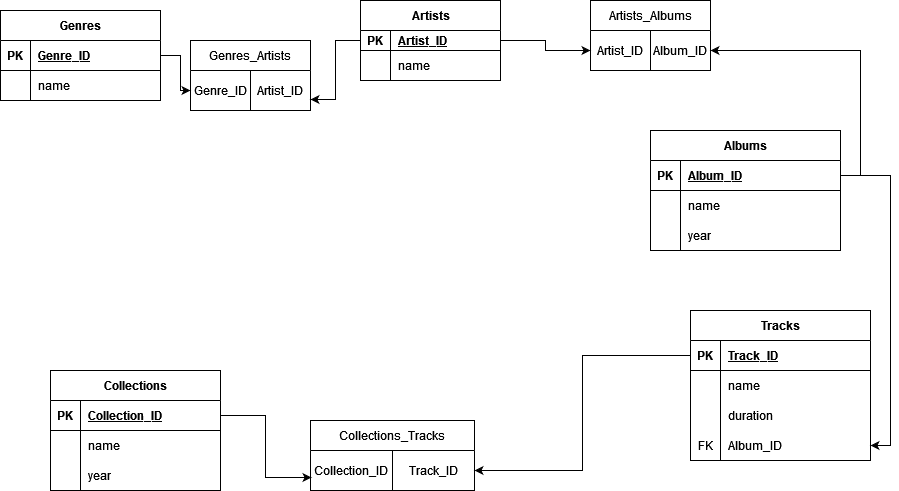

The diagram above was exported from draw.io. Its source (the exported page's mxGraphModel, read from the mxfile embedded in the PNG):
<mxGraphModel dx="1050" dy="558" grid="1" gridSize="10" guides="1" tooltips="1" connect="1" arrows="1" fold="1" page="1" pageScale="1" pageWidth="827" pageHeight="1169" math="0" shadow="0">
  <root>
    <mxCell id="0" />
    <mxCell id="1" parent="0" />
    <mxCell id="HYd-CUO7gpQop9DXQ-Xp-26" style="edgeStyle=orthogonalEdgeStyle;rounded=0;orthogonalLoop=1;jettySize=auto;html=1;entryX=0;entryY=0.5;entryDx=0;entryDy=0;exitX=1;exitY=0.5;exitDx=0;exitDy=0;" parent="1" source="LGAPjEYjnE-ampmEx1Rb-18" target="HYd-CUO7gpQop9DXQ-Xp-20" edge="1">
      <mxGeometry relative="1" as="geometry" />
    </mxCell>
    <mxCell id="LGAPjEYjnE-ampmEx1Rb-17" value="Genres" style="shape=table;startSize=30;container=1;collapsible=1;childLayout=tableLayout;fixedRows=1;rowLines=0;fontStyle=1;align=center;resizeLast=1;html=1;" parent="1" vertex="1">
      <mxGeometry y="20" width="160" height="90" as="geometry" />
    </mxCell>
    <mxCell id="LGAPjEYjnE-ampmEx1Rb-18" value="" style="shape=tableRow;horizontal=0;startSize=0;swimlaneHead=0;swimlaneBody=0;fillColor=none;collapsible=0;dropTarget=0;points=[[0,0.5],[1,0.5]];portConstraint=eastwest;top=0;left=0;right=0;bottom=1;" parent="LGAPjEYjnE-ampmEx1Rb-17" vertex="1">
      <mxGeometry y="30" width="160" height="30" as="geometry" />
    </mxCell>
    <mxCell id="LGAPjEYjnE-ampmEx1Rb-19" value="PK" style="shape=partialRectangle;connectable=0;fillColor=none;top=0;left=0;bottom=0;right=0;fontStyle=1;overflow=hidden;whiteSpace=wrap;html=1;" parent="LGAPjEYjnE-ampmEx1Rb-18" vertex="1">
      <mxGeometry width="30" height="30" as="geometry">
        <mxRectangle width="30" height="30" as="alternateBounds" />
      </mxGeometry>
    </mxCell>
    <mxCell id="LGAPjEYjnE-ampmEx1Rb-20" value="Genre_ID" style="shape=partialRectangle;connectable=0;fillColor=none;top=0;left=0;bottom=0;right=0;align=left;spacingLeft=6;fontStyle=5;overflow=hidden;whiteSpace=wrap;html=1;" parent="LGAPjEYjnE-ampmEx1Rb-18" vertex="1">
      <mxGeometry x="30" width="130" height="30" as="geometry">
        <mxRectangle width="130" height="30" as="alternateBounds" />
      </mxGeometry>
    </mxCell>
    <mxCell id="LGAPjEYjnE-ampmEx1Rb-21" value="" style="shape=tableRow;horizontal=0;startSize=0;swimlaneHead=0;swimlaneBody=0;fillColor=none;collapsible=0;dropTarget=0;points=[[0,0.5],[1,0.5]];portConstraint=eastwest;top=0;left=0;right=0;bottom=0;" parent="LGAPjEYjnE-ampmEx1Rb-17" vertex="1">
      <mxGeometry y="60" width="160" height="30" as="geometry" />
    </mxCell>
    <mxCell id="LGAPjEYjnE-ampmEx1Rb-22" value="" style="shape=partialRectangle;connectable=0;fillColor=none;top=0;left=0;bottom=0;right=0;editable=1;overflow=hidden;whiteSpace=wrap;html=1;" parent="LGAPjEYjnE-ampmEx1Rb-21" vertex="1">
      <mxGeometry width="30" height="30" as="geometry">
        <mxRectangle width="30" height="30" as="alternateBounds" />
      </mxGeometry>
    </mxCell>
    <mxCell id="LGAPjEYjnE-ampmEx1Rb-23" value="name" style="shape=partialRectangle;connectable=0;fillColor=none;top=0;left=0;bottom=0;right=0;align=left;spacingLeft=6;overflow=hidden;whiteSpace=wrap;html=1;" parent="LGAPjEYjnE-ampmEx1Rb-21" vertex="1">
      <mxGeometry x="30" width="130" height="30" as="geometry">
        <mxRectangle width="130" height="30" as="alternateBounds" />
      </mxGeometry>
    </mxCell>
    <mxCell id="LGAPjEYjnE-ampmEx1Rb-30" value="Artists" style="shape=table;startSize=30;container=1;collapsible=1;childLayout=tableLayout;fixedRows=1;rowLines=0;fontStyle=1;align=center;resizeLast=1;html=1;" parent="1" vertex="1">
      <mxGeometry x="360" y="10" width="140" height="80" as="geometry" />
    </mxCell>
    <mxCell id="LGAPjEYjnE-ampmEx1Rb-31" value="" style="shape=tableRow;horizontal=0;startSize=0;swimlaneHead=0;swimlaneBody=0;fillColor=none;collapsible=0;dropTarget=0;points=[[0,0.5],[1,0.5]];portConstraint=eastwest;top=0;left=0;right=0;bottom=1;" parent="LGAPjEYjnE-ampmEx1Rb-30" vertex="1">
      <mxGeometry y="30" width="140" height="20" as="geometry" />
    </mxCell>
    <mxCell id="LGAPjEYjnE-ampmEx1Rb-32" value="PK" style="shape=partialRectangle;connectable=0;fillColor=none;top=0;left=0;bottom=0;right=0;fontStyle=1;overflow=hidden;whiteSpace=wrap;html=1;" parent="LGAPjEYjnE-ampmEx1Rb-31" vertex="1">
      <mxGeometry width="30" height="20" as="geometry">
        <mxRectangle width="30" height="20" as="alternateBounds" />
      </mxGeometry>
    </mxCell>
    <mxCell id="LGAPjEYjnE-ampmEx1Rb-33" value="Artist_ID" style="shape=partialRectangle;connectable=0;fillColor=none;top=0;left=0;bottom=0;right=0;align=left;spacingLeft=6;fontStyle=5;overflow=hidden;whiteSpace=wrap;html=1;" parent="LGAPjEYjnE-ampmEx1Rb-31" vertex="1">
      <mxGeometry x="30" width="110" height="20" as="geometry">
        <mxRectangle width="110" height="20" as="alternateBounds" />
      </mxGeometry>
    </mxCell>
    <mxCell id="LGAPjEYjnE-ampmEx1Rb-34" value="" style="shape=tableRow;horizontal=0;startSize=0;swimlaneHead=0;swimlaneBody=0;fillColor=none;collapsible=0;dropTarget=0;points=[[0,0.5],[1,0.5]];portConstraint=eastwest;top=0;left=0;right=0;bottom=0;" parent="LGAPjEYjnE-ampmEx1Rb-30" vertex="1">
      <mxGeometry y="50" width="140" height="30" as="geometry" />
    </mxCell>
    <mxCell id="LGAPjEYjnE-ampmEx1Rb-35" value="" style="shape=partialRectangle;connectable=0;fillColor=none;top=0;left=0;bottom=0;right=0;editable=1;overflow=hidden;whiteSpace=wrap;html=1;" parent="LGAPjEYjnE-ampmEx1Rb-34" vertex="1">
      <mxGeometry width="30" height="30" as="geometry">
        <mxRectangle width="30" height="30" as="alternateBounds" />
      </mxGeometry>
    </mxCell>
    <mxCell id="LGAPjEYjnE-ampmEx1Rb-36" value="name" style="shape=partialRectangle;connectable=0;fillColor=none;top=0;left=0;bottom=0;right=0;align=left;spacingLeft=6;overflow=hidden;whiteSpace=wrap;html=1;" parent="LGAPjEYjnE-ampmEx1Rb-34" vertex="1">
      <mxGeometry x="30" width="110" height="30" as="geometry">
        <mxRectangle width="110" height="30" as="alternateBounds" />
      </mxGeometry>
    </mxCell>
    <mxCell id="LGAPjEYjnE-ampmEx1Rb-43" value="Albums" style="shape=table;startSize=30;container=1;collapsible=1;childLayout=tableLayout;fixedRows=1;rowLines=0;fontStyle=1;align=center;resizeLast=1;html=1;" parent="1" vertex="1">
      <mxGeometry x="650" y="140" width="190" height="120" as="geometry" />
    </mxCell>
    <mxCell id="LGAPjEYjnE-ampmEx1Rb-44" value="" style="shape=tableRow;horizontal=0;startSize=0;swimlaneHead=0;swimlaneBody=0;fillColor=none;collapsible=0;dropTarget=0;points=[[0,0.5],[1,0.5]];portConstraint=eastwest;top=0;left=0;right=0;bottom=1;" parent="LGAPjEYjnE-ampmEx1Rb-43" vertex="1">
      <mxGeometry y="30" width="190" height="30" as="geometry" />
    </mxCell>
    <mxCell id="LGAPjEYjnE-ampmEx1Rb-45" value="PK" style="shape=partialRectangle;connectable=0;fillColor=none;top=0;left=0;bottom=0;right=0;fontStyle=1;overflow=hidden;whiteSpace=wrap;html=1;" parent="LGAPjEYjnE-ampmEx1Rb-44" vertex="1">
      <mxGeometry width="30" height="30" as="geometry">
        <mxRectangle width="30" height="30" as="alternateBounds" />
      </mxGeometry>
    </mxCell>
    <mxCell id="LGAPjEYjnE-ampmEx1Rb-46" value="Album_ID" style="shape=partialRectangle;connectable=0;fillColor=none;top=0;left=0;bottom=0;right=0;align=left;spacingLeft=6;fontStyle=5;overflow=hidden;whiteSpace=wrap;html=1;" parent="LGAPjEYjnE-ampmEx1Rb-44" vertex="1">
      <mxGeometry x="30" width="160" height="30" as="geometry">
        <mxRectangle width="160" height="30" as="alternateBounds" />
      </mxGeometry>
    </mxCell>
    <mxCell id="LGAPjEYjnE-ampmEx1Rb-47" value="" style="shape=tableRow;horizontal=0;startSize=0;swimlaneHead=0;swimlaneBody=0;fillColor=none;collapsible=0;dropTarget=0;points=[[0,0.5],[1,0.5]];portConstraint=eastwest;top=0;left=0;right=0;bottom=0;" parent="LGAPjEYjnE-ampmEx1Rb-43" vertex="1">
      <mxGeometry y="60" width="190" height="30" as="geometry" />
    </mxCell>
    <mxCell id="LGAPjEYjnE-ampmEx1Rb-48" value="" style="shape=partialRectangle;connectable=0;fillColor=none;top=0;left=0;bottom=0;right=0;editable=1;overflow=hidden;whiteSpace=wrap;html=1;" parent="LGAPjEYjnE-ampmEx1Rb-47" vertex="1">
      <mxGeometry width="30" height="30" as="geometry">
        <mxRectangle width="30" height="30" as="alternateBounds" />
      </mxGeometry>
    </mxCell>
    <mxCell id="LGAPjEYjnE-ampmEx1Rb-49" value="name" style="shape=partialRectangle;connectable=0;fillColor=none;top=0;left=0;bottom=0;right=0;align=left;spacingLeft=6;overflow=hidden;whiteSpace=wrap;html=1;" parent="LGAPjEYjnE-ampmEx1Rb-47" vertex="1">
      <mxGeometry x="30" width="160" height="30" as="geometry">
        <mxRectangle width="160" height="30" as="alternateBounds" />
      </mxGeometry>
    </mxCell>
    <mxCell id="LGAPjEYjnE-ampmEx1Rb-50" value="" style="shape=tableRow;horizontal=0;startSize=0;swimlaneHead=0;swimlaneBody=0;fillColor=none;collapsible=0;dropTarget=0;points=[[0,0.5],[1,0.5]];portConstraint=eastwest;top=0;left=0;right=0;bottom=0;" parent="LGAPjEYjnE-ampmEx1Rb-43" vertex="1">
      <mxGeometry y="90" width="190" height="30" as="geometry" />
    </mxCell>
    <mxCell id="LGAPjEYjnE-ampmEx1Rb-51" value="" style="shape=partialRectangle;connectable=0;fillColor=none;top=0;left=0;bottom=0;right=0;editable=1;overflow=hidden;whiteSpace=wrap;html=1;" parent="LGAPjEYjnE-ampmEx1Rb-50" vertex="1">
      <mxGeometry width="30" height="30" as="geometry">
        <mxRectangle width="30" height="30" as="alternateBounds" />
      </mxGeometry>
    </mxCell>
    <mxCell id="LGAPjEYjnE-ampmEx1Rb-52" value="year" style="shape=partialRectangle;connectable=0;fillColor=none;top=0;left=0;bottom=0;right=0;align=left;spacingLeft=6;overflow=hidden;whiteSpace=wrap;html=1;" parent="LGAPjEYjnE-ampmEx1Rb-50" vertex="1">
      <mxGeometry x="30" width="160" height="30" as="geometry">
        <mxRectangle width="160" height="30" as="alternateBounds" />
      </mxGeometry>
    </mxCell>
    <mxCell id="LGAPjEYjnE-ampmEx1Rb-58" value="Tracks" style="shape=table;startSize=30;container=1;collapsible=1;childLayout=tableLayout;fixedRows=1;rowLines=0;fontStyle=1;align=center;resizeLast=1;html=1;" parent="1" vertex="1">
      <mxGeometry x="690" y="320" width="180" height="150" as="geometry" />
    </mxCell>
    <mxCell id="LGAPjEYjnE-ampmEx1Rb-59" value="" style="shape=tableRow;horizontal=0;startSize=0;swimlaneHead=0;swimlaneBody=0;fillColor=none;collapsible=0;dropTarget=0;points=[[0,0.5],[1,0.5]];portConstraint=eastwest;top=0;left=0;right=0;bottom=1;" parent="LGAPjEYjnE-ampmEx1Rb-58" vertex="1">
      <mxGeometry y="30" width="180" height="30" as="geometry" />
    </mxCell>
    <mxCell id="LGAPjEYjnE-ampmEx1Rb-60" value="PK" style="shape=partialRectangle;connectable=0;fillColor=none;top=0;left=0;bottom=0;right=0;fontStyle=1;overflow=hidden;whiteSpace=wrap;html=1;" parent="LGAPjEYjnE-ampmEx1Rb-59" vertex="1">
      <mxGeometry width="30" height="30" as="geometry">
        <mxRectangle width="30" height="30" as="alternateBounds" />
      </mxGeometry>
    </mxCell>
    <mxCell id="LGAPjEYjnE-ampmEx1Rb-61" value="Track_ID" style="shape=partialRectangle;connectable=0;fillColor=none;top=0;left=0;bottom=0;right=0;align=left;spacingLeft=6;fontStyle=5;overflow=hidden;whiteSpace=wrap;html=1;" parent="LGAPjEYjnE-ampmEx1Rb-59" vertex="1">
      <mxGeometry x="30" width="150" height="30" as="geometry">
        <mxRectangle width="150" height="30" as="alternateBounds" />
      </mxGeometry>
    </mxCell>
    <mxCell id="LGAPjEYjnE-ampmEx1Rb-62" value="" style="shape=tableRow;horizontal=0;startSize=0;swimlaneHead=0;swimlaneBody=0;fillColor=none;collapsible=0;dropTarget=0;points=[[0,0.5],[1,0.5]];portConstraint=eastwest;top=0;left=0;right=0;bottom=0;" parent="LGAPjEYjnE-ampmEx1Rb-58" vertex="1">
      <mxGeometry y="60" width="180" height="30" as="geometry" />
    </mxCell>
    <mxCell id="LGAPjEYjnE-ampmEx1Rb-63" value="" style="shape=partialRectangle;connectable=0;fillColor=none;top=0;left=0;bottom=0;right=0;editable=1;overflow=hidden;whiteSpace=wrap;html=1;" parent="LGAPjEYjnE-ampmEx1Rb-62" vertex="1">
      <mxGeometry width="30" height="30" as="geometry">
        <mxRectangle width="30" height="30" as="alternateBounds" />
      </mxGeometry>
    </mxCell>
    <mxCell id="LGAPjEYjnE-ampmEx1Rb-64" value="name" style="shape=partialRectangle;connectable=0;fillColor=none;top=0;left=0;bottom=0;right=0;align=left;spacingLeft=6;overflow=hidden;whiteSpace=wrap;html=1;" parent="LGAPjEYjnE-ampmEx1Rb-62" vertex="1">
      <mxGeometry x="30" width="150" height="30" as="geometry">
        <mxRectangle width="150" height="30" as="alternateBounds" />
      </mxGeometry>
    </mxCell>
    <mxCell id="LGAPjEYjnE-ampmEx1Rb-65" value="" style="shape=tableRow;horizontal=0;startSize=0;swimlaneHead=0;swimlaneBody=0;fillColor=none;collapsible=0;dropTarget=0;points=[[0,0.5],[1,0.5]];portConstraint=eastwest;top=0;left=0;right=0;bottom=0;" parent="LGAPjEYjnE-ampmEx1Rb-58" vertex="1">
      <mxGeometry y="90" width="180" height="30" as="geometry" />
    </mxCell>
    <mxCell id="LGAPjEYjnE-ampmEx1Rb-66" value="" style="shape=partialRectangle;connectable=0;fillColor=none;top=0;left=0;bottom=0;right=0;editable=1;overflow=hidden;whiteSpace=wrap;html=1;" parent="LGAPjEYjnE-ampmEx1Rb-65" vertex="1">
      <mxGeometry width="30" height="30" as="geometry">
        <mxRectangle width="30" height="30" as="alternateBounds" />
      </mxGeometry>
    </mxCell>
    <mxCell id="LGAPjEYjnE-ampmEx1Rb-67" value="duration&lt;span style=&quot;white-space: pre;&quot;&gt; &lt;/span&gt;" style="shape=partialRectangle;connectable=0;fillColor=none;top=0;left=0;bottom=0;right=0;align=left;spacingLeft=6;overflow=hidden;whiteSpace=wrap;html=1;" parent="LGAPjEYjnE-ampmEx1Rb-65" vertex="1">
      <mxGeometry x="30" width="150" height="30" as="geometry">
        <mxRectangle width="150" height="30" as="alternateBounds" />
      </mxGeometry>
    </mxCell>
    <mxCell id="LGAPjEYjnE-ampmEx1Rb-68" value="" style="shape=tableRow;horizontal=0;startSize=0;swimlaneHead=0;swimlaneBody=0;fillColor=none;collapsible=0;dropTarget=0;points=[[0,0.5],[1,0.5]];portConstraint=eastwest;top=0;left=0;right=0;bottom=0;" parent="LGAPjEYjnE-ampmEx1Rb-58" vertex="1">
      <mxGeometry y="120" width="180" height="30" as="geometry" />
    </mxCell>
    <mxCell id="LGAPjEYjnE-ampmEx1Rb-69" value="FK" style="shape=partialRectangle;connectable=0;fillColor=none;top=0;left=0;bottom=0;right=0;editable=1;overflow=hidden;whiteSpace=wrap;html=1;" parent="LGAPjEYjnE-ampmEx1Rb-68" vertex="1">
      <mxGeometry width="30" height="30" as="geometry">
        <mxRectangle width="30" height="30" as="alternateBounds" />
      </mxGeometry>
    </mxCell>
    <mxCell id="LGAPjEYjnE-ampmEx1Rb-70" value="Album_ID" style="shape=partialRectangle;connectable=0;fillColor=none;top=0;left=0;bottom=0;right=0;align=left;spacingLeft=6;overflow=hidden;whiteSpace=wrap;html=1;" parent="LGAPjEYjnE-ampmEx1Rb-68" vertex="1">
      <mxGeometry x="30" width="150" height="30" as="geometry">
        <mxRectangle width="150" height="30" as="alternateBounds" />
      </mxGeometry>
    </mxCell>
    <mxCell id="LGAPjEYjnE-ampmEx1Rb-83" style="edgeStyle=orthogonalEdgeStyle;rounded=0;orthogonalLoop=1;jettySize=auto;html=1;entryX=1;entryY=0.5;entryDx=0;entryDy=0;exitX=1;exitY=0.5;exitDx=0;exitDy=0;" parent="1" source="LGAPjEYjnE-ampmEx1Rb-44" target="HYd-CUO7gpQop9DXQ-Xp-32" edge="1">
      <mxGeometry relative="1" as="geometry" />
    </mxCell>
    <mxCell id="tNYqHAkWY7pacG6azKJq-14" value="Collections" style="shape=table;startSize=30;container=1;collapsible=1;childLayout=tableLayout;fixedRows=1;rowLines=0;fontStyle=1;align=center;resizeLast=1;html=1;" parent="1" vertex="1">
      <mxGeometry x="50" y="380" width="170" height="120" as="geometry" />
    </mxCell>
    <mxCell id="tNYqHAkWY7pacG6azKJq-15" value="" style="shape=tableRow;horizontal=0;startSize=0;swimlaneHead=0;swimlaneBody=0;fillColor=none;collapsible=0;dropTarget=0;points=[[0,0.5],[1,0.5]];portConstraint=eastwest;top=0;left=0;right=0;bottom=1;" parent="tNYqHAkWY7pacG6azKJq-14" vertex="1">
      <mxGeometry y="30" width="170" height="30" as="geometry" />
    </mxCell>
    <mxCell id="tNYqHAkWY7pacG6azKJq-16" value="PK" style="shape=partialRectangle;connectable=0;fillColor=none;top=0;left=0;bottom=0;right=0;fontStyle=1;overflow=hidden;whiteSpace=wrap;html=1;" parent="tNYqHAkWY7pacG6azKJq-15" vertex="1">
      <mxGeometry width="30" height="30" as="geometry">
        <mxRectangle width="30" height="30" as="alternateBounds" />
      </mxGeometry>
    </mxCell>
    <mxCell id="tNYqHAkWY7pacG6azKJq-17" value="Collection_ID" style="shape=partialRectangle;connectable=0;fillColor=none;top=0;left=0;bottom=0;right=0;align=left;spacingLeft=6;fontStyle=5;overflow=hidden;whiteSpace=wrap;html=1;" parent="tNYqHAkWY7pacG6azKJq-15" vertex="1">
      <mxGeometry x="30" width="140" height="30" as="geometry">
        <mxRectangle width="140" height="30" as="alternateBounds" />
      </mxGeometry>
    </mxCell>
    <mxCell id="tNYqHAkWY7pacG6azKJq-18" value="" style="shape=tableRow;horizontal=0;startSize=0;swimlaneHead=0;swimlaneBody=0;fillColor=none;collapsible=0;dropTarget=0;points=[[0,0.5],[1,0.5]];portConstraint=eastwest;top=0;left=0;right=0;bottom=0;" parent="tNYqHAkWY7pacG6azKJq-14" vertex="1">
      <mxGeometry y="60" width="170" height="30" as="geometry" />
    </mxCell>
    <mxCell id="tNYqHAkWY7pacG6azKJq-19" value="" style="shape=partialRectangle;connectable=0;fillColor=none;top=0;left=0;bottom=0;right=0;editable=1;overflow=hidden;whiteSpace=wrap;html=1;" parent="tNYqHAkWY7pacG6azKJq-18" vertex="1">
      <mxGeometry width="30" height="30" as="geometry">
        <mxRectangle width="30" height="30" as="alternateBounds" />
      </mxGeometry>
    </mxCell>
    <mxCell id="tNYqHAkWY7pacG6azKJq-20" value="name" style="shape=partialRectangle;connectable=0;fillColor=none;top=0;left=0;bottom=0;right=0;align=left;spacingLeft=6;overflow=hidden;whiteSpace=wrap;html=1;" parent="tNYqHAkWY7pacG6azKJq-18" vertex="1">
      <mxGeometry x="30" width="140" height="30" as="geometry">
        <mxRectangle width="140" height="30" as="alternateBounds" />
      </mxGeometry>
    </mxCell>
    <mxCell id="tNYqHAkWY7pacG6azKJq-21" value="" style="shape=tableRow;horizontal=0;startSize=0;swimlaneHead=0;swimlaneBody=0;fillColor=none;collapsible=0;dropTarget=0;points=[[0,0.5],[1,0.5]];portConstraint=eastwest;top=0;left=0;right=0;bottom=0;" parent="tNYqHAkWY7pacG6azKJq-14" vertex="1">
      <mxGeometry y="90" width="170" height="30" as="geometry" />
    </mxCell>
    <mxCell id="tNYqHAkWY7pacG6azKJq-22" value="" style="shape=partialRectangle;connectable=0;fillColor=none;top=0;left=0;bottom=0;right=0;editable=1;overflow=hidden;whiteSpace=wrap;html=1;" parent="tNYqHAkWY7pacG6azKJq-21" vertex="1">
      <mxGeometry width="30" height="30" as="geometry">
        <mxRectangle width="30" height="30" as="alternateBounds" />
      </mxGeometry>
    </mxCell>
    <mxCell id="tNYqHAkWY7pacG6azKJq-23" value="year" style="shape=partialRectangle;connectable=0;fillColor=none;top=0;left=0;bottom=0;right=0;align=left;spacingLeft=6;overflow=hidden;whiteSpace=wrap;html=1;" parent="tNYqHAkWY7pacG6azKJq-21" vertex="1">
      <mxGeometry x="30" width="140" height="30" as="geometry">
        <mxRectangle width="140" height="30" as="alternateBounds" />
      </mxGeometry>
    </mxCell>
    <mxCell id="HYd-CUO7gpQop9DXQ-Xp-19" value="Genres_Artists" style="shape=table;startSize=30;container=1;collapsible=0;childLayout=tableLayout;" parent="1" vertex="1">
      <mxGeometry x="190" y="50" width="120" height="70" as="geometry" />
    </mxCell>
    <mxCell id="HYd-CUO7gpQop9DXQ-Xp-20" value="" style="shape=tableRow;horizontal=0;startSize=0;swimlaneHead=0;swimlaneBody=0;strokeColor=inherit;top=0;left=0;bottom=0;right=0;collapsible=0;dropTarget=0;fillColor=none;points=[[0,0.5],[1,0.5]];portConstraint=eastwest;" parent="HYd-CUO7gpQop9DXQ-Xp-19" vertex="1">
      <mxGeometry y="30" width="120" height="40" as="geometry" />
    </mxCell>
    <mxCell id="HYd-CUO7gpQop9DXQ-Xp-21" value="Genre_ID" style="shape=partialRectangle;html=1;whiteSpace=wrap;connectable=0;strokeColor=inherit;overflow=hidden;fillColor=none;top=0;left=0;bottom=0;right=0;pointerEvents=1;" parent="HYd-CUO7gpQop9DXQ-Xp-20" vertex="1">
      <mxGeometry width="60" height="40" as="geometry">
        <mxRectangle width="60" height="40" as="alternateBounds" />
      </mxGeometry>
    </mxCell>
    <mxCell id="HYd-CUO7gpQop9DXQ-Xp-22" value="Artist_ID" style="shape=partialRectangle;html=1;whiteSpace=wrap;connectable=0;strokeColor=inherit;overflow=hidden;fillColor=none;top=0;left=0;bottom=0;right=0;pointerEvents=1;" parent="HYd-CUO7gpQop9DXQ-Xp-20" vertex="1">
      <mxGeometry x="60" width="60" height="40" as="geometry">
        <mxRectangle width="60" height="40" as="alternateBounds" />
      </mxGeometry>
    </mxCell>
    <mxCell id="HYd-CUO7gpQop9DXQ-Xp-27" style="edgeStyle=orthogonalEdgeStyle;rounded=0;orthogonalLoop=1;jettySize=auto;html=1;entryX=1;entryY=0.725;entryDx=0;entryDy=0;entryPerimeter=0;exitX=0;exitY=0.5;exitDx=0;exitDy=0;" parent="1" source="LGAPjEYjnE-ampmEx1Rb-31" target="HYd-CUO7gpQop9DXQ-Xp-20" edge="1">
      <mxGeometry relative="1" as="geometry" />
    </mxCell>
    <mxCell id="HYd-CUO7gpQop9DXQ-Xp-31" value="Artists_Albums" style="shape=table;startSize=30;container=1;collapsible=0;childLayout=tableLayout;" parent="1" vertex="1">
      <mxGeometry x="590" y="10" width="120" height="70" as="geometry" />
    </mxCell>
    <mxCell id="HYd-CUO7gpQop9DXQ-Xp-32" value="" style="shape=tableRow;horizontal=0;startSize=0;swimlaneHead=0;swimlaneBody=0;strokeColor=inherit;top=0;left=0;bottom=0;right=0;collapsible=0;dropTarget=0;fillColor=none;points=[[0,0.5],[1,0.5]];portConstraint=eastwest;" parent="HYd-CUO7gpQop9DXQ-Xp-31" vertex="1">
      <mxGeometry y="30" width="120" height="40" as="geometry" />
    </mxCell>
    <mxCell id="HYd-CUO7gpQop9DXQ-Xp-33" value="Artist_ID" style="shape=partialRectangle;html=1;whiteSpace=wrap;connectable=0;strokeColor=inherit;overflow=hidden;fillColor=none;top=0;left=0;bottom=0;right=0;pointerEvents=1;" parent="HYd-CUO7gpQop9DXQ-Xp-32" vertex="1">
      <mxGeometry width="60" height="40" as="geometry">
        <mxRectangle width="60" height="40" as="alternateBounds" />
      </mxGeometry>
    </mxCell>
    <mxCell id="HYd-CUO7gpQop9DXQ-Xp-34" value="Album_ID" style="shape=partialRectangle;html=1;whiteSpace=wrap;connectable=0;strokeColor=inherit;overflow=hidden;fillColor=none;top=0;left=0;bottom=0;right=0;pointerEvents=1;" parent="HYd-CUO7gpQop9DXQ-Xp-32" vertex="1">
      <mxGeometry x="60" width="60" height="40" as="geometry">
        <mxRectangle width="60" height="40" as="alternateBounds" />
      </mxGeometry>
    </mxCell>
    <mxCell id="HYd-CUO7gpQop9DXQ-Xp-35" style="edgeStyle=orthogonalEdgeStyle;rounded=0;orthogonalLoop=1;jettySize=auto;html=1;exitX=1;exitY=0.5;exitDx=0;exitDy=0;" parent="1" source="LGAPjEYjnE-ampmEx1Rb-31" target="HYd-CUO7gpQop9DXQ-Xp-32" edge="1">
      <mxGeometry relative="1" as="geometry" />
    </mxCell>
    <mxCell id="HYd-CUO7gpQop9DXQ-Xp-39" value="Collections_Tracks" style="shape=table;startSize=30;container=1;collapsible=0;childLayout=tableLayout;" parent="1" vertex="1">
      <mxGeometry x="310" y="430" width="164" height="70" as="geometry" />
    </mxCell>
    <mxCell id="HYd-CUO7gpQop9DXQ-Xp-40" value="" style="shape=tableRow;horizontal=0;startSize=0;swimlaneHead=0;swimlaneBody=0;strokeColor=inherit;top=0;left=0;bottom=0;right=0;collapsible=0;dropTarget=0;fillColor=none;points=[[0,0.5],[1,0.5]];portConstraint=eastwest;" parent="HYd-CUO7gpQop9DXQ-Xp-39" vertex="1">
      <mxGeometry y="30" width="164" height="40" as="geometry" />
    </mxCell>
    <mxCell id="HYd-CUO7gpQop9DXQ-Xp-41" value="Collection_ID" style="shape=partialRectangle;html=1;whiteSpace=wrap;connectable=0;strokeColor=inherit;overflow=hidden;fillColor=none;top=0;left=0;bottom=0;right=0;pointerEvents=1;" parent="HYd-CUO7gpQop9DXQ-Xp-40" vertex="1">
      <mxGeometry width="82" height="40" as="geometry">
        <mxRectangle width="82" height="40" as="alternateBounds" />
      </mxGeometry>
    </mxCell>
    <mxCell id="HYd-CUO7gpQop9DXQ-Xp-42" value="Track_ID" style="shape=partialRectangle;html=1;whiteSpace=wrap;connectable=0;strokeColor=inherit;overflow=hidden;fillColor=none;top=0;left=0;bottom=0;right=0;pointerEvents=1;" parent="HYd-CUO7gpQop9DXQ-Xp-40" vertex="1">
      <mxGeometry x="82" width="82" height="40" as="geometry">
        <mxRectangle width="82" height="40" as="alternateBounds" />
      </mxGeometry>
    </mxCell>
    <mxCell id="HYd-CUO7gpQop9DXQ-Xp-43" style="edgeStyle=orthogonalEdgeStyle;rounded=0;orthogonalLoop=1;jettySize=auto;html=1;exitX=0;exitY=0.5;exitDx=0;exitDy=0;entryX=1;entryY=0.5;entryDx=0;entryDy=0;" parent="1" source="LGAPjEYjnE-ampmEx1Rb-59" target="HYd-CUO7gpQop9DXQ-Xp-40" edge="1">
      <mxGeometry relative="1" as="geometry" />
    </mxCell>
    <mxCell id="HYd-CUO7gpQop9DXQ-Xp-44" style="edgeStyle=orthogonalEdgeStyle;rounded=0;orthogonalLoop=1;jettySize=auto;html=1;exitX=1;exitY=0.5;exitDx=0;exitDy=0;entryX=1;entryY=0.5;entryDx=0;entryDy=0;" parent="1" source="LGAPjEYjnE-ampmEx1Rb-44" target="LGAPjEYjnE-ampmEx1Rb-68" edge="1">
      <mxGeometry relative="1" as="geometry" />
    </mxCell>
    <mxCell id="HYd-CUO7gpQop9DXQ-Xp-45" style="edgeStyle=orthogonalEdgeStyle;rounded=0;orthogonalLoop=1;jettySize=auto;html=1;exitX=1;exitY=0.5;exitDx=0;exitDy=0;entryX=0.006;entryY=0.675;entryDx=0;entryDy=0;entryPerimeter=0;" parent="1" source="tNYqHAkWY7pacG6azKJq-15" target="HYd-CUO7gpQop9DXQ-Xp-40" edge="1">
      <mxGeometry relative="1" as="geometry" />
    </mxCell>
  </root>
</mxGraphModel>